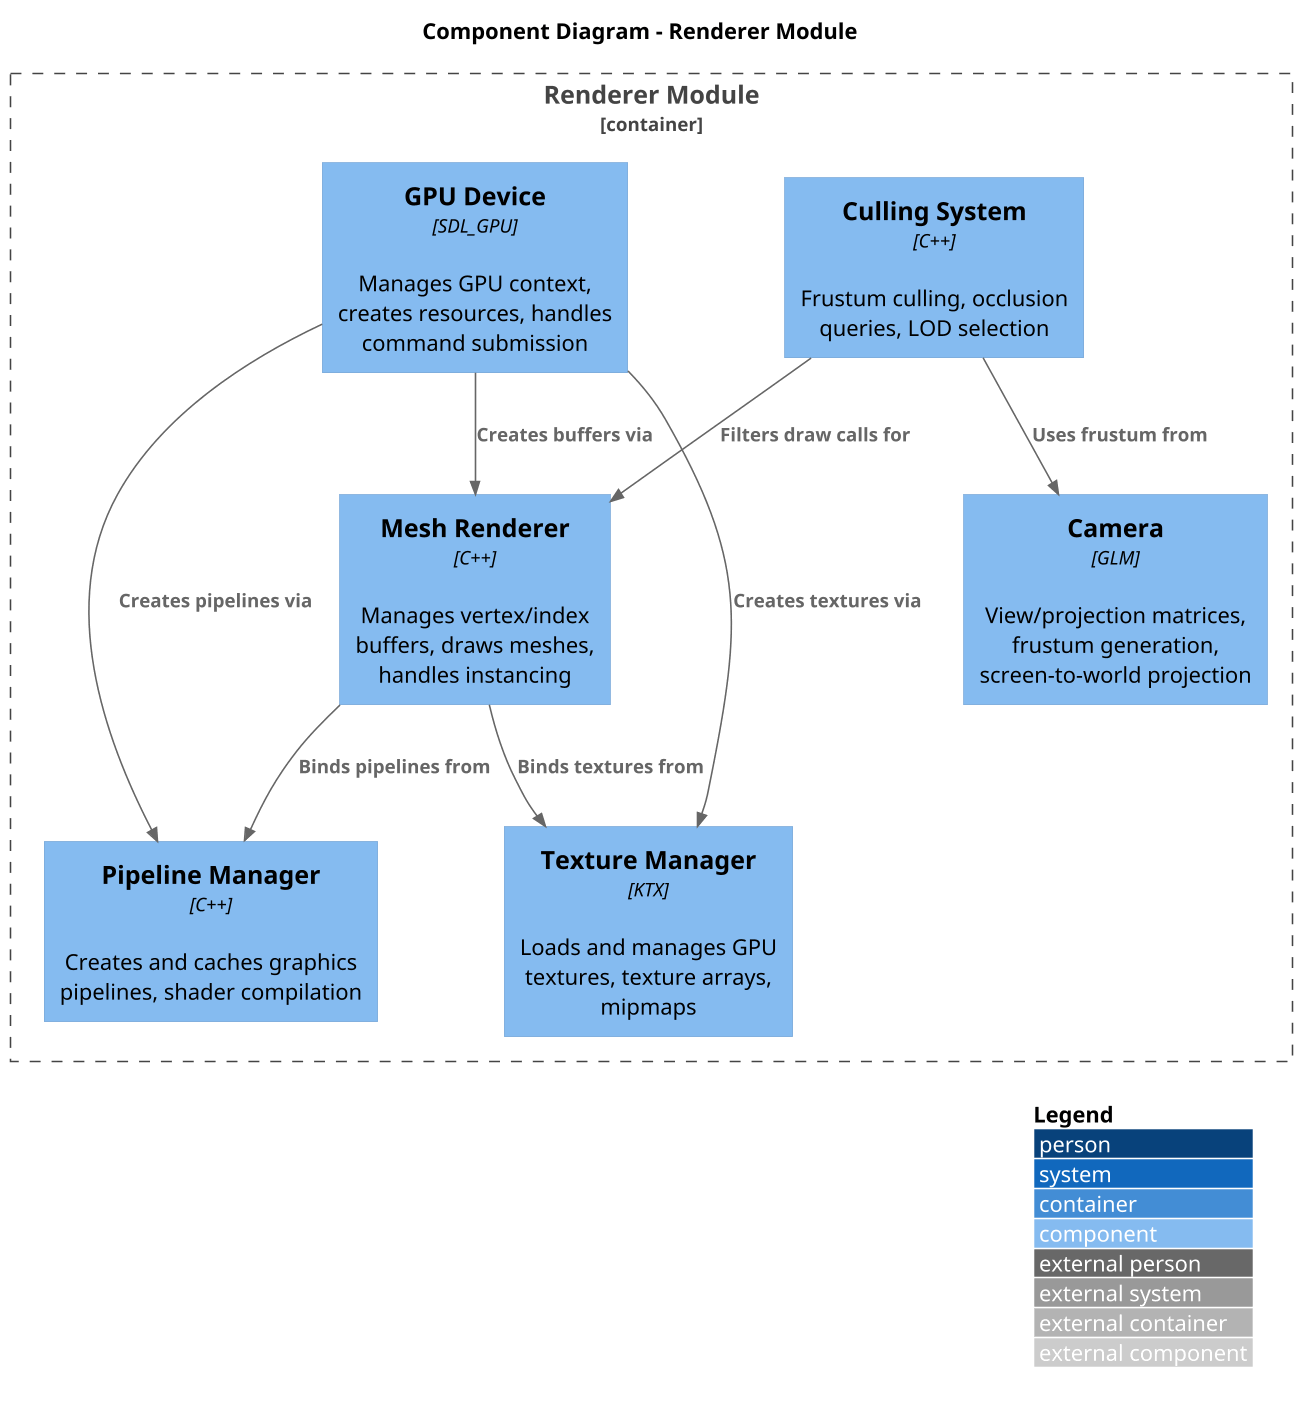

The diagram above was rendered by PlantUML. Its source (embedded in the PNG):
@startuml C4_Component_Renderer
skinparamlocked dpi 150
!include https://raw.githubusercontent.com/plantuml-stdlib/C4-PlantUML/master/C4_Component.puml

LAYOUT_WITH_LEGEND()

title Component Diagram - Renderer Module

Container_Boundary(renderer_module, "Renderer Module") {
    Component(gpu_device, "GPU Device", "SDL_GPU", "Manages GPU context, creates resources, handles command submission")

    Component(pipeline_mgr, "Pipeline Manager", "C++", "Creates and caches graphics pipelines, shader compilation")

    Component(mesh_renderer, "Mesh Renderer", "C++", "Manages vertex/index buffers, draws meshes, handles instancing")

    Component(texture_mgr, "Texture Manager", "KTX", "Loads and manages GPU textures, texture arrays, mipmaps")

    Component(camera_sys, "Camera", "GLM", "View/projection matrices, frustum generation, screen-to-world projection")

    Component(culling, "Culling System", "C++", "Frustum culling, occlusion queries, LOD selection")
}

Rel(gpu_device, pipeline_mgr, "Creates pipelines via")
Rel(gpu_device, mesh_renderer, "Creates buffers via")
Rel(gpu_device, texture_mgr, "Creates textures via")
Rel(mesh_renderer, pipeline_mgr, "Binds pipelines from")
Rel(mesh_renderer, texture_mgr, "Binds textures from")
Rel(culling, camera_sys, "Uses frustum from")
Rel(culling, mesh_renderer, "Filters draw calls for")

@enduml